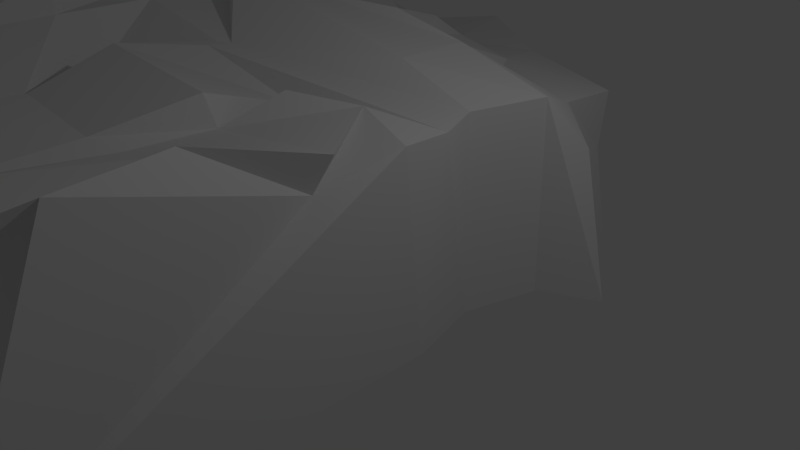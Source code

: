 # Source: RockFace.blend  (saved by Blender 2.72.0; exported with 4.5.12 LTS)
import bpy
from mathutils import Matrix  # noqa: F401  (used for matrix-valued properties, if any)

bpy.ops.wm.read_factory_settings(use_empty=True)
scene = bpy.context.scene
scene.name = 'Scene'

# ---- collections
col_collection_1 = bpy.data.collections.new('Collection 1'); scene.collection.children.link(col_collection_1)

# ---- materials (node trees are filled in below, after node groups)
mat_material = bpy.data.materials.new('Material')
mat_material.alpha_threshold = 0.0
mat_material.use_transparent_shadow = False
mat_material.roughness = 0.5
mat_material.line_color = (0.0, 0.0, 0.0, 1.0)

# ---- material node trees

# ---- world
world_world = bpy.data.worlds.new('World'); scene.world = world_world
world_world.color = (0.05088, 0.05088, 0.05088)
world_world.use_sun_shadow = False
world_world.sun_shadow_jitter_overblur = 0.0
world_world.cycles.sampling_method = 'MANUAL'
world_world.cycles.sample_map_resolution = 256

# ---- cameras
cam_camera = bpy.data.cameras.new('Camera')
cam_camera.clip_end = 100.0
cam_camera.lens = 35.0
cam_camera.sensor_width = 32.0
cam_camera.sensor_height = 18.0
cam_camera.ortho_scale = 7.314
cam_camera.dof.focus_distance = 0.0
cam_camera.dof.aperture_fstop = 128.0

# ---- lights
light_lamp = bpy.data.lights.new('Lamp', 'POINT')
light_lamp.transmission_factor = 0.0
light_lamp.cutoff_distance = 30.0
light_lamp.energy = 100.0
light_lamp.shadow_buffer_clip_start = 1.001
light_lamp.shadow_soft_size = 0.1
light_lamp.shadow_maximum_resolution = 0.006
light_lamp.use_absolute_resolution = True
light_lamp.cycles.use_multiple_importance_sampling = False

# ---- meshes
me_cube = bpy.data.meshes.new('Cube')
me_cube.from_pydata([(0.697, 1.0, -1.0), (1.0, -0.1241, -1.0), (1.353, 2.61, 1.103), (0.697, 1.0, 1.845), (1.0, 0.3019, 1.845), (-2.688, -0.1241, 2.277), (-0.4936, 1.0, 2.277), (1.0, 2.115, -1.0), (1.799, 2.61, -1.044), (1.0, 2.115, 1.845), (-0.4936, 2.115, 2.277), (-3.959, 0.8509, 3.007), (-2.94, 1.432, 2.726), (-1.585, 1.939, 2.595), (0.4463, 4.336, 1.299), (0.6798, 3.006, 1.486), (-0.8139, 3.006, 1.254), (-1.906, 2.83, 2.028), (-1.406, 4.18, 1.449), (-2.493, 3.631, 2.063), (1.052, 3.476, -0.9489), (0.655, 4.319, -1.201), (1.0, -0.1241, -1.0), (1.061, -0.4151, 1.888), (-2.592, -0.5433, 2.344), (-6.348, 2.238, 2.916), (1.0, -5.797, -1.0), (0.7753, -5.502, 1.805), (-2.941, -5.599, 2.101), (-6.832, -6.315, 3.275), (-4.281, 7.239, 1.167), (-6.129, 7.005, 0.8586), (-6.37, 5.164, 2.345), (-3.293, 6.82, -1.201), (-2.39, 4.155, 1.669), (0.4621, 4.161, 0.4324), (-0.5446, -0.8032, 2.252), (-6.09, 5.889, 1.433), (-3.555, 6.773, -0.07051), (-1.959, 5.528, 1.217), (-1.319, 5.57, -1.201), (-3.662, 5.352, 1.147), (-4.96, 3.973, 1.753), (-1.583, 5.166, -0.469), (-4.262, 4.885, 1.393), (-4.487, -0.2841, 2.647), (-0.656, -5.88, 2.322), (-4.449, -5.919, 2.605), (-6.47, -3.794, 2.948), (-2.656, -2.973, 2.223), (0.7228, -2.954, 2.495), (-4.389, -3.209, 2.646), (-0.8058, -2.786, 1.959), (-1.074, -0.3605, 1.867), (-5.072, -0.7069, 2.626), (-0.9275, -5.881, 2.23), (-4.909, -5.998, 2.919), (-6.784, -2.154, 3.053), (-2.544, -4.208, 2.338), (0.6811, -1.431, 1.504), (0.1888, -0.2563, 2.1), (-2.823, -0.2549, 2.301), (0.6801, -6.16, 2.687), (-4.219, -5.929, 2.521), (-6.328, -4.771, 3.036), (-2.969, -1.677, 2.517), (1.266, -4.404, 2.635), (-4.257, -4.671, 2.587), (-4.446, -1.749, 2.65), (-6.515, -3.48, 2.781), (-2.76, -2.996, 2.137), (-0.4761, -4.135, 2.219), (-0.7623, -1.616, 1.932), (-0.3032, -2.808, 2.037), (-1.077, -3.01, 2.117), (-3.191, -4.52, 2.359), (-1.128, -4.555, 2.045), (-4.695, -4.671, 2.824), (-4.997, -1.547, 3.071), (-3.89, -1.646, 1.818), (0.5097, -4.57, 2.264), (0.9425, -1.314, 2.015), (-0.8034, -1.738, 2.374), (2.203, -7.415, -0.6592), (1.978, -7.12, 2.28), (-1.739, -7.66, 2.576), (-5.629, -7.933, 3.75), (0.5469, -7.942, 2.797), (-3.246, -7.537, 3.08), (0.2753, -7.942, 2.705), (-3.706, -7.616, 3.393), (0.8715, -7.778, 3.162), (-3.016, -7.547, 2.995)], [], [(3, 6, 5, 4), (0, 3, 4, 1), (6, 3, 9, 10), (9, 7, 8, 2), (3, 0, 7, 9), (10, 6, 12, 13), (6, 5, 11, 12), (10, 13, 17, 16), (10, 9, 15, 16), (9, 2, 15), (16, 17, 19, 34, 18), (15, 14, 18, 16), (20, 15, 2, 8), (14, 15, 20, 21, 35), (11, 5, 24, 61, 45, 54, 25), (4, 5, 24, 53, 36, 60, 23), (1, 4, 23, 22), (75, 58, 28, 63), (76, 58, 28, 55), (22, 23, 59, 50, 66, 27, 26), (43, 40, 33, 38), (44, 42, 32, 37), (39, 43, 38, 30), (14, 35, 43, 39), (35, 21, 40, 43), (31, 37, 44, 41), (18, 34, 44, 41), (34, 19, 42, 44), (14, 39, 18), (18, 41, 39), (41, 39, 30, 31), (77, 67, 47, 56), (78, 68, 51, 69), (79, 65, 49, 70), (80, 71, 46, 62), (81, 72, 52, 73), (82, 65, 49, 74), (67, 75, 63, 47), (51, 70, 75, 67), (70, 49, 58, 75), (71, 76, 55, 46), (52, 74, 76, 71), (74, 49, 58, 76), (64, 77, 56, 29), (48, 69, 77, 64), (69, 51, 67, 77), (57, 78, 69, 48), (25, 54, 78, 57), (54, 45, 68, 78), (68, 79, 70, 51), (45, 61, 79, 68), (61, 24, 65, 79), (66, 80, 62, 27), (50, 73, 80, 66), (73, 52, 71, 80), (59, 81, 73, 50), (23, 60, 81, 59), (60, 36, 72, 81), (72, 82, 74, 52), (36, 53, 82, 72), (53, 24, 65, 82), (12, 19, 17, 13), (19, 12, 42), (12, 11, 42), (25, 32, 42, 11), (66, 26, 27), (63, 28, 85, 92), (27, 62, 91, 84), (56, 47, 88, 90), (46, 55, 89, 87), (47, 63, 92, 88), (62, 46, 87, 91), (29, 56, 90, 86), (55, 28, 85, 89), (27, 26, 83, 84)])
me_cube.materials.append(mat_material)
me_cube.use_remesh_preserve_volume = False
me_cube.use_remesh_preserve_attributes = False
me_cube.use_mirror_vertex_groups = False
me_cube.update()

# ---- objects
ob_cube = bpy.data.objects.new('Cube', me_cube)
ob_lamp = bpy.data.objects.new('Lamp', light_lamp)
ob_camera = bpy.data.objects.new('Camera', cam_camera)

# ---- transforms, parenting, visibility, modifiers, constraints
ob_cube.location = (0.0, 0.0, 0.0)
ob_cube.lock_rotations_4d = False
ob_cube.empty_display_type = 'ARROWS'
ob_cube.lineart.crease_threshold = 0.0
ob_lamp.location = (4.076, 1.005, 5.904)
ob_lamp.rotation_euler = (0.6503, 0.05522, 1.866)
ob_lamp.lock_rotations_4d = False
ob_lamp.empty_display_type = 'ARROWS'
ob_lamp.color = (0.0, 0.0, 0.0, 0.0)
ob_lamp.lineart.crease_threshold = 0.0
ob_camera.location = (7.481, -6.508, 5.344)
ob_camera.rotation_euler = (1.109, 0.01082, 0.8149)
ob_camera.lock_rotations_4d = False
ob_camera.empty_display_type = 'ARROWS'
ob_camera.color = (0.0, 0.0, 0.0, 0.0)
ob_camera.display_type = 'WIRE'
ob_camera.lineart.crease_threshold = 0.0

# ---- collection membership
col_collection_1.objects.link(ob_cube)
col_collection_1.objects.link(ob_lamp)
col_collection_1.objects.link(ob_camera)

# ---- scene / render settings (as saved in the file)
scene.camera = ob_camera
scene.frame_start = 1; scene.frame_end = 250; scene.frame_set(1)
scene.render.engine = 'BLENDER_EEVEE_NEXT'
scene.render.resolution_percentage = 50
scene.render.dither_intensity = 0.0
scene.cycles.use_denoising = False
scene.cycles.samples = 10
scene.cycles.sampling_pattern = 'TABULATED_SOBOL'
scene.cycles.light_sampling_threshold = 0.0
scene.cycles.use_adaptive_sampling = False
scene.cycles.use_light_tree = False
scene.cycles.blur_glossy = 0.0
scene.cycles.pixel_filter_type = 'GAUSSIAN'
scene.cycles.sample_clamp_indirect = 0.0
scene.view_settings.view_transform = 'Standard'
bpy.context.view_layer.update()
